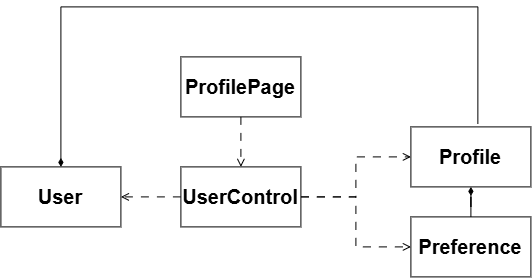

The diagram above was exported from draw.io. Its source (the exported page's mxGraphModel, read from the mxfile embedded in the PNG):
<mxGraphModel dx="1178" dy="658" grid="1" gridSize="10" guides="1" tooltips="1" connect="1" arrows="1" fold="1" page="1" pageScale="1" pageWidth="850" pageHeight="1100" math="0" shadow="0">
  <root>
    <mxCell id="HpiPMDGMasNm4J1BmcWZ-0" />
    <mxCell id="HpiPMDGMasNm4J1BmcWZ-1" parent="HpiPMDGMasNm4J1BmcWZ-0" />
    <mxCell id="HpiPMDGMasNm4J1BmcWZ-2" parent="HpiPMDGMasNm4J1BmcWZ-1" style="rounded=0;whiteSpace=wrap;html=1;" value="&lt;b&gt;&lt;font style=&quot;font-size: 20px;&quot;&gt;Preference&lt;/font&gt;&lt;/b&gt;" vertex="1">
      <mxGeometry height="60" width="120" x="580" y="360" as="geometry" />
    </mxCell>
    <mxCell id="JtQPdlySilrFyqR3mRMu-2" edge="1" parent="HpiPMDGMasNm4J1BmcWZ-1" source="HpiPMDGMasNm4J1BmcWZ-3" style="edgeStyle=orthogonalEdgeStyle;rounded=0;orthogonalLoop=1;jettySize=auto;html=1;entryX=1;entryY=0.5;entryDx=0;entryDy=0;dashed=1;dashPattern=8 8;endArrow=open;endFill=0;" target="HpiPMDGMasNm4J1BmcWZ-11">
      <mxGeometry relative="1" as="geometry" />
    </mxCell>
    <mxCell id="JtQPdlySilrFyqR3mRMu-3" edge="1" parent="HpiPMDGMasNm4J1BmcWZ-1" source="HpiPMDGMasNm4J1BmcWZ-3" style="edgeStyle=orthogonalEdgeStyle;rounded=0;orthogonalLoop=1;jettySize=auto;html=1;entryX=0;entryY=0.5;entryDx=0;entryDy=0;dashed=1;dashPattern=8 8;endArrow=open;endFill=0;" target="HpiPMDGMasNm4J1BmcWZ-16">
      <mxGeometry relative="1" as="geometry" />
    </mxCell>
    <mxCell id="JtQPdlySilrFyqR3mRMu-4" edge="1" parent="HpiPMDGMasNm4J1BmcWZ-1" source="HpiPMDGMasNm4J1BmcWZ-3" style="edgeStyle=orthogonalEdgeStyle;rounded=0;orthogonalLoop=1;jettySize=auto;html=1;entryX=0;entryY=0.5;entryDx=0;entryDy=0;dashed=1;dashPattern=8 8;endArrow=open;endFill=0;" target="HpiPMDGMasNm4J1BmcWZ-2">
      <mxGeometry relative="1" as="geometry" />
    </mxCell>
    <mxCell id="HpiPMDGMasNm4J1BmcWZ-3" parent="HpiPMDGMasNm4J1BmcWZ-1" style="rounded=0;whiteSpace=wrap;html=1;" value="&lt;span style=&quot;font-size: 20px;&quot;&gt;&lt;b&gt;UserControl&lt;/b&gt;&lt;/span&gt;" vertex="1">
      <mxGeometry height="60" width="120" x="350" y="310" as="geometry" />
    </mxCell>
    <mxCell id="JtQPdlySilrFyqR3mRMu-1" edge="1" parent="HpiPMDGMasNm4J1BmcWZ-1" source="HpiPMDGMasNm4J1BmcWZ-6" style="edgeStyle=orthogonalEdgeStyle;rounded=0;orthogonalLoop=1;jettySize=auto;html=1;entryX=0.5;entryY=0;entryDx=0;entryDy=0;dashed=1;dashPattern=8 8;endArrow=open;endFill=0;" target="HpiPMDGMasNm4J1BmcWZ-3">
      <mxGeometry relative="1" as="geometry" />
    </mxCell>
    <mxCell id="HpiPMDGMasNm4J1BmcWZ-6" parent="HpiPMDGMasNm4J1BmcWZ-1" style="rounded=0;whiteSpace=wrap;html=1;" value="&lt;span style=&quot;font-size: 20px;&quot;&gt;&lt;b&gt;ProfilePage&lt;/b&gt;&lt;/span&gt;" vertex="1">
      <mxGeometry height="60" width="120" x="350" y="200" as="geometry" />
    </mxCell>
    <mxCell id="HpiPMDGMasNm4J1BmcWZ-11" parent="HpiPMDGMasNm4J1BmcWZ-1" style="rounded=0;whiteSpace=wrap;html=1;" value="&lt;b&gt;&lt;font style=&quot;font-size: 20px;&quot;&gt;User&lt;/font&gt;&lt;/b&gt;" vertex="1">
      <mxGeometry height="60" width="120" x="170" y="310" as="geometry" />
    </mxCell>
    <mxCell id="JtQPdlySilrFyqR3mRMu-6" edge="1" parent="HpiPMDGMasNm4J1BmcWZ-1" source="HpiPMDGMasNm4J1BmcWZ-16" style="edgeStyle=orthogonalEdgeStyle;rounded=0;orthogonalLoop=1;jettySize=auto;html=1;entryX=0.5;entryY=0;entryDx=0;entryDy=0;startArrow=diamondThin;startFill=1;endArrow=none;endFill=0;" target="HpiPMDGMasNm4J1BmcWZ-2">
      <mxGeometry relative="1" as="geometry" />
    </mxCell>
    <mxCell id="HpiPMDGMasNm4J1BmcWZ-16" parent="HpiPMDGMasNm4J1BmcWZ-1" style="rounded=0;whiteSpace=wrap;html=1;" value="&lt;b&gt;&lt;font style=&quot;font-size: 20px;&quot;&gt;Profile&lt;/font&gt;&lt;/b&gt;" vertex="1">
      <mxGeometry height="60" width="120" x="580" y="270" as="geometry" />
    </mxCell>
    <mxCell id="JtQPdlySilrFyqR3mRMu-5" edge="1" parent="HpiPMDGMasNm4J1BmcWZ-1" source="HpiPMDGMasNm4J1BmcWZ-11" style="edgeStyle=orthogonalEdgeStyle;rounded=0;orthogonalLoop=1;jettySize=auto;html=1;entryX=0.558;entryY=-0.05;entryDx=0;entryDy=0;entryPerimeter=0;startArrow=diamondThin;startFill=1;endArrow=none;endFill=0;" target="HpiPMDGMasNm4J1BmcWZ-16">
      <mxGeometry relative="1" as="geometry">
        <Array as="points">
          <mxPoint x="230" y="150" />
          <mxPoint x="647" y="150" />
        </Array>
      </mxGeometry>
    </mxCell>
  </root>
</mxGraphModel>